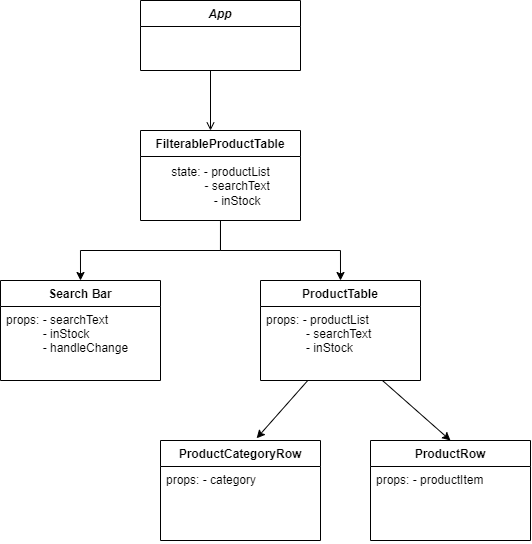

The diagram above was exported from draw.io. Its source (the exported page's mxGraphModel, read from the mxfile embedded in the PNG):
<mxGraphModel dx="607" dy="338" grid="1" gridSize="10" guides="1" tooltips="1" connect="1" arrows="1" fold="1" page="1" pageScale="1" pageWidth="827" pageHeight="1169" math="0" shadow="0">
  <root>
    <mxCell id="WIyWlLk6GJQsqaUBKTNV-0" />
    <mxCell id="WIyWlLk6GJQsqaUBKTNV-1" parent="WIyWlLk6GJQsqaUBKTNV-0" />
    <mxCell id="zkfFHV4jXpPFQw0GAbJ--0" value="App" style="swimlane;fontStyle=3;align=center;verticalAlign=top;childLayout=stackLayout;horizontal=1;startSize=26;horizontalStack=0;resizeParent=1;resizeLast=0;collapsible=1;marginBottom=0;rounded=0;shadow=0;strokeWidth=1;" parent="WIyWlLk6GJQsqaUBKTNV-1" vertex="1">
      <mxGeometry x="290" width="160" height="70" as="geometry">
        <mxRectangle x="230" y="140" width="160" height="26" as="alternateBounds" />
      </mxGeometry>
    </mxCell>
    <mxCell id="zkfFHV4jXpPFQw0GAbJ--6" value="Search Bar" style="swimlane;fontStyle=1;align=center;verticalAlign=top;childLayout=stackLayout;horizontal=1;startSize=26;horizontalStack=0;resizeParent=1;resizeLast=0;collapsible=1;marginBottom=0;rounded=0;shadow=0;strokeWidth=1;" parent="WIyWlLk6GJQsqaUBKTNV-1" vertex="1">
      <mxGeometry x="150" y="280" width="160" height="100" as="geometry">
        <mxRectangle x="130" y="380" width="160" height="26" as="alternateBounds" />
      </mxGeometry>
    </mxCell>
    <mxCell id="zkfFHV4jXpPFQw0GAbJ--7" value="props: - searchText&#10;           - inStock&#10;           - handleChange" style="text;align=left;verticalAlign=top;spacingLeft=4;spacingRight=4;overflow=hidden;rotatable=0;points=[[0,0.5],[1,0.5]];portConstraint=eastwest;" parent="zkfFHV4jXpPFQw0GAbJ--6" vertex="1">
      <mxGeometry y="26" width="160" height="74" as="geometry" />
    </mxCell>
    <mxCell id="zkfFHV4jXpPFQw0GAbJ--13" value="ProductTable" style="swimlane;fontStyle=1;align=center;verticalAlign=top;childLayout=stackLayout;horizontal=1;startSize=26;horizontalStack=0;resizeParent=1;resizeLast=0;collapsible=1;marginBottom=0;rounded=0;shadow=0;strokeWidth=1;" parent="WIyWlLk6GJQsqaUBKTNV-1" vertex="1">
      <mxGeometry x="410" y="280" width="160" height="100" as="geometry">
        <mxRectangle x="340" y="380" width="170" height="26" as="alternateBounds" />
      </mxGeometry>
    </mxCell>
    <mxCell id="zkfFHV4jXpPFQw0GAbJ--14" value="props: - productList&#10;            - searchText&#10;            - inStock" style="text;align=left;verticalAlign=top;spacingLeft=4;spacingRight=4;overflow=hidden;rotatable=0;points=[[0,0.5],[1,0.5]];portConstraint=eastwest;" parent="zkfFHV4jXpPFQw0GAbJ--13" vertex="1">
      <mxGeometry y="26" width="160" height="74" as="geometry" />
    </mxCell>
    <mxCell id="f6MC5u68aJgxulEJwuK_-1" style="edgeStyle=orthogonalEdgeStyle;rounded=0;orthogonalLoop=1;jettySize=auto;html=1;entryX=0.5;entryY=0;entryDx=0;entryDy=0;" edge="1" parent="WIyWlLk6GJQsqaUBKTNV-1" source="zkfFHV4jXpPFQw0GAbJ--17" target="zkfFHV4jXpPFQw0GAbJ--6">
      <mxGeometry relative="1" as="geometry" />
    </mxCell>
    <mxCell id="f6MC5u68aJgxulEJwuK_-3" style="edgeStyle=orthogonalEdgeStyle;rounded=0;orthogonalLoop=1;jettySize=auto;html=1;exitX=0.5;exitY=1;exitDx=0;exitDy=0;entryX=0.5;entryY=0;entryDx=0;entryDy=0;" edge="1" parent="WIyWlLk6GJQsqaUBKTNV-1" source="zkfFHV4jXpPFQw0GAbJ--17" target="zkfFHV4jXpPFQw0GAbJ--13">
      <mxGeometry relative="1" as="geometry" />
    </mxCell>
    <mxCell id="zkfFHV4jXpPFQw0GAbJ--17" value="FilterableProductTable" style="swimlane;fontStyle=1;align=center;verticalAlign=top;childLayout=stackLayout;horizontal=1;startSize=26;horizontalStack=0;resizeParent=1;resizeLast=0;collapsible=1;marginBottom=0;rounded=0;shadow=0;strokeWidth=1;" parent="WIyWlLk6GJQsqaUBKTNV-1" vertex="1">
      <mxGeometry x="290" y="130" width="160" height="90" as="geometry">
        <mxRectangle x="550" y="140" width="160" height="26" as="alternateBounds" />
      </mxGeometry>
    </mxCell>
    <mxCell id="f6MC5u68aJgxulEJwuK_-2" value="&lt;span style=&quot;text-align: left;&quot;&gt;state: - productList&lt;/span&gt;&lt;br style=&quot;border-color: var(--border-color); padding: 0px; margin: 0px; text-align: left;&quot;&gt;&lt;span style=&quot;text-align: left;&quot;&gt;&amp;nbsp;&amp;nbsp;&amp;nbsp;&amp;nbsp;&amp;nbsp;&amp;nbsp;&amp;nbsp;&amp;nbsp;&amp;nbsp;&amp;nbsp;- searchText&lt;/span&gt;&lt;br style=&quot;border-color: var(--border-color); padding: 0px; margin: 0px; text-align: left;&quot;&gt;&lt;span style=&quot;text-align: left;&quot;&gt;&amp;nbsp;&amp;nbsp;&amp;nbsp;&amp;nbsp;&amp;nbsp;&amp;nbsp;&amp;nbsp;&amp;nbsp;&amp;nbsp;&amp;nbsp;- inStock&lt;/span&gt;" style="text;html=1;align=center;verticalAlign=middle;resizable=0;points=[];autosize=1;strokeColor=none;fillColor=none;" vertex="1" parent="zkfFHV4jXpPFQw0GAbJ--17">
      <mxGeometry y="26" width="160" height="60" as="geometry" />
    </mxCell>
    <mxCell id="zkfFHV4jXpPFQw0GAbJ--26" value="" style="endArrow=open;shadow=0;strokeWidth=1;rounded=0;endFill=1;edgeStyle=elbowEdgeStyle;elbow=vertical;exitX=0.5;exitY=1;exitDx=0;exitDy=0;" parent="WIyWlLk6GJQsqaUBKTNV-1" source="zkfFHV4jXpPFQw0GAbJ--0" target="zkfFHV4jXpPFQw0GAbJ--17" edge="1">
      <mxGeometry x="0.5" y="41" relative="1" as="geometry">
        <mxPoint x="360" y="90" as="sourcePoint" />
        <mxPoint x="540" y="192" as="targetPoint" />
        <mxPoint x="-40" y="32" as="offset" />
        <Array as="points">
          <mxPoint x="360" y="70" />
          <mxPoint x="360" y="90" />
          <mxPoint x="360" y="100" />
        </Array>
      </mxGeometry>
    </mxCell>
    <mxCell id="f6MC5u68aJgxulEJwuK_-6" value="ProductCategoryRow" style="swimlane;fontStyle=1;align=center;verticalAlign=top;childLayout=stackLayout;horizontal=1;startSize=26;horizontalStack=0;resizeParent=1;resizeLast=0;collapsible=1;marginBottom=0;rounded=0;shadow=0;strokeWidth=1;" vertex="1" parent="WIyWlLk6GJQsqaUBKTNV-1">
      <mxGeometry x="310" y="440" width="160" height="100" as="geometry">
        <mxRectangle x="130" y="380" width="160" height="26" as="alternateBounds" />
      </mxGeometry>
    </mxCell>
    <mxCell id="f6MC5u68aJgxulEJwuK_-7" value="props: - category" style="text;align=left;verticalAlign=top;spacingLeft=4;spacingRight=4;overflow=hidden;rotatable=0;points=[[0,0.5],[1,0.5]];portConstraint=eastwest;" vertex="1" parent="f6MC5u68aJgxulEJwuK_-6">
      <mxGeometry y="26" width="160" height="74" as="geometry" />
    </mxCell>
    <mxCell id="f6MC5u68aJgxulEJwuK_-8" value="ProductRow" style="swimlane;fontStyle=1;align=center;verticalAlign=top;childLayout=stackLayout;horizontal=1;startSize=26;horizontalStack=0;resizeParent=1;resizeLast=0;collapsible=1;marginBottom=0;rounded=0;shadow=0;strokeWidth=1;" vertex="1" parent="WIyWlLk6GJQsqaUBKTNV-1">
      <mxGeometry x="520" y="440" width="160" height="100" as="geometry">
        <mxRectangle x="130" y="380" width="160" height="26" as="alternateBounds" />
      </mxGeometry>
    </mxCell>
    <mxCell id="f6MC5u68aJgxulEJwuK_-9" value="props: - productItem" style="text;align=left;verticalAlign=top;spacingLeft=4;spacingRight=4;overflow=hidden;rotatable=0;points=[[0,0.5],[1,0.5]];portConstraint=eastwest;" vertex="1" parent="f6MC5u68aJgxulEJwuK_-8">
      <mxGeometry y="26" width="160" height="74" as="geometry" />
    </mxCell>
    <mxCell id="f6MC5u68aJgxulEJwuK_-12" style="edgeStyle=none;rounded=0;orthogonalLoop=1;jettySize=auto;html=1;entryX=0.601;entryY=-0.022;entryDx=0;entryDy=0;entryPerimeter=0;" edge="1" parent="WIyWlLk6GJQsqaUBKTNV-1" source="zkfFHV4jXpPFQw0GAbJ--14" target="f6MC5u68aJgxulEJwuK_-6">
      <mxGeometry relative="1" as="geometry" />
    </mxCell>
    <mxCell id="f6MC5u68aJgxulEJwuK_-16" style="edgeStyle=none;rounded=0;orthogonalLoop=1;jettySize=auto;html=1;entryX=0.5;entryY=0;entryDx=0;entryDy=0;" edge="1" parent="WIyWlLk6GJQsqaUBKTNV-1" source="zkfFHV4jXpPFQw0GAbJ--14" target="f6MC5u68aJgxulEJwuK_-8">
      <mxGeometry relative="1" as="geometry" />
    </mxCell>
  </root>
</mxGraphModel>